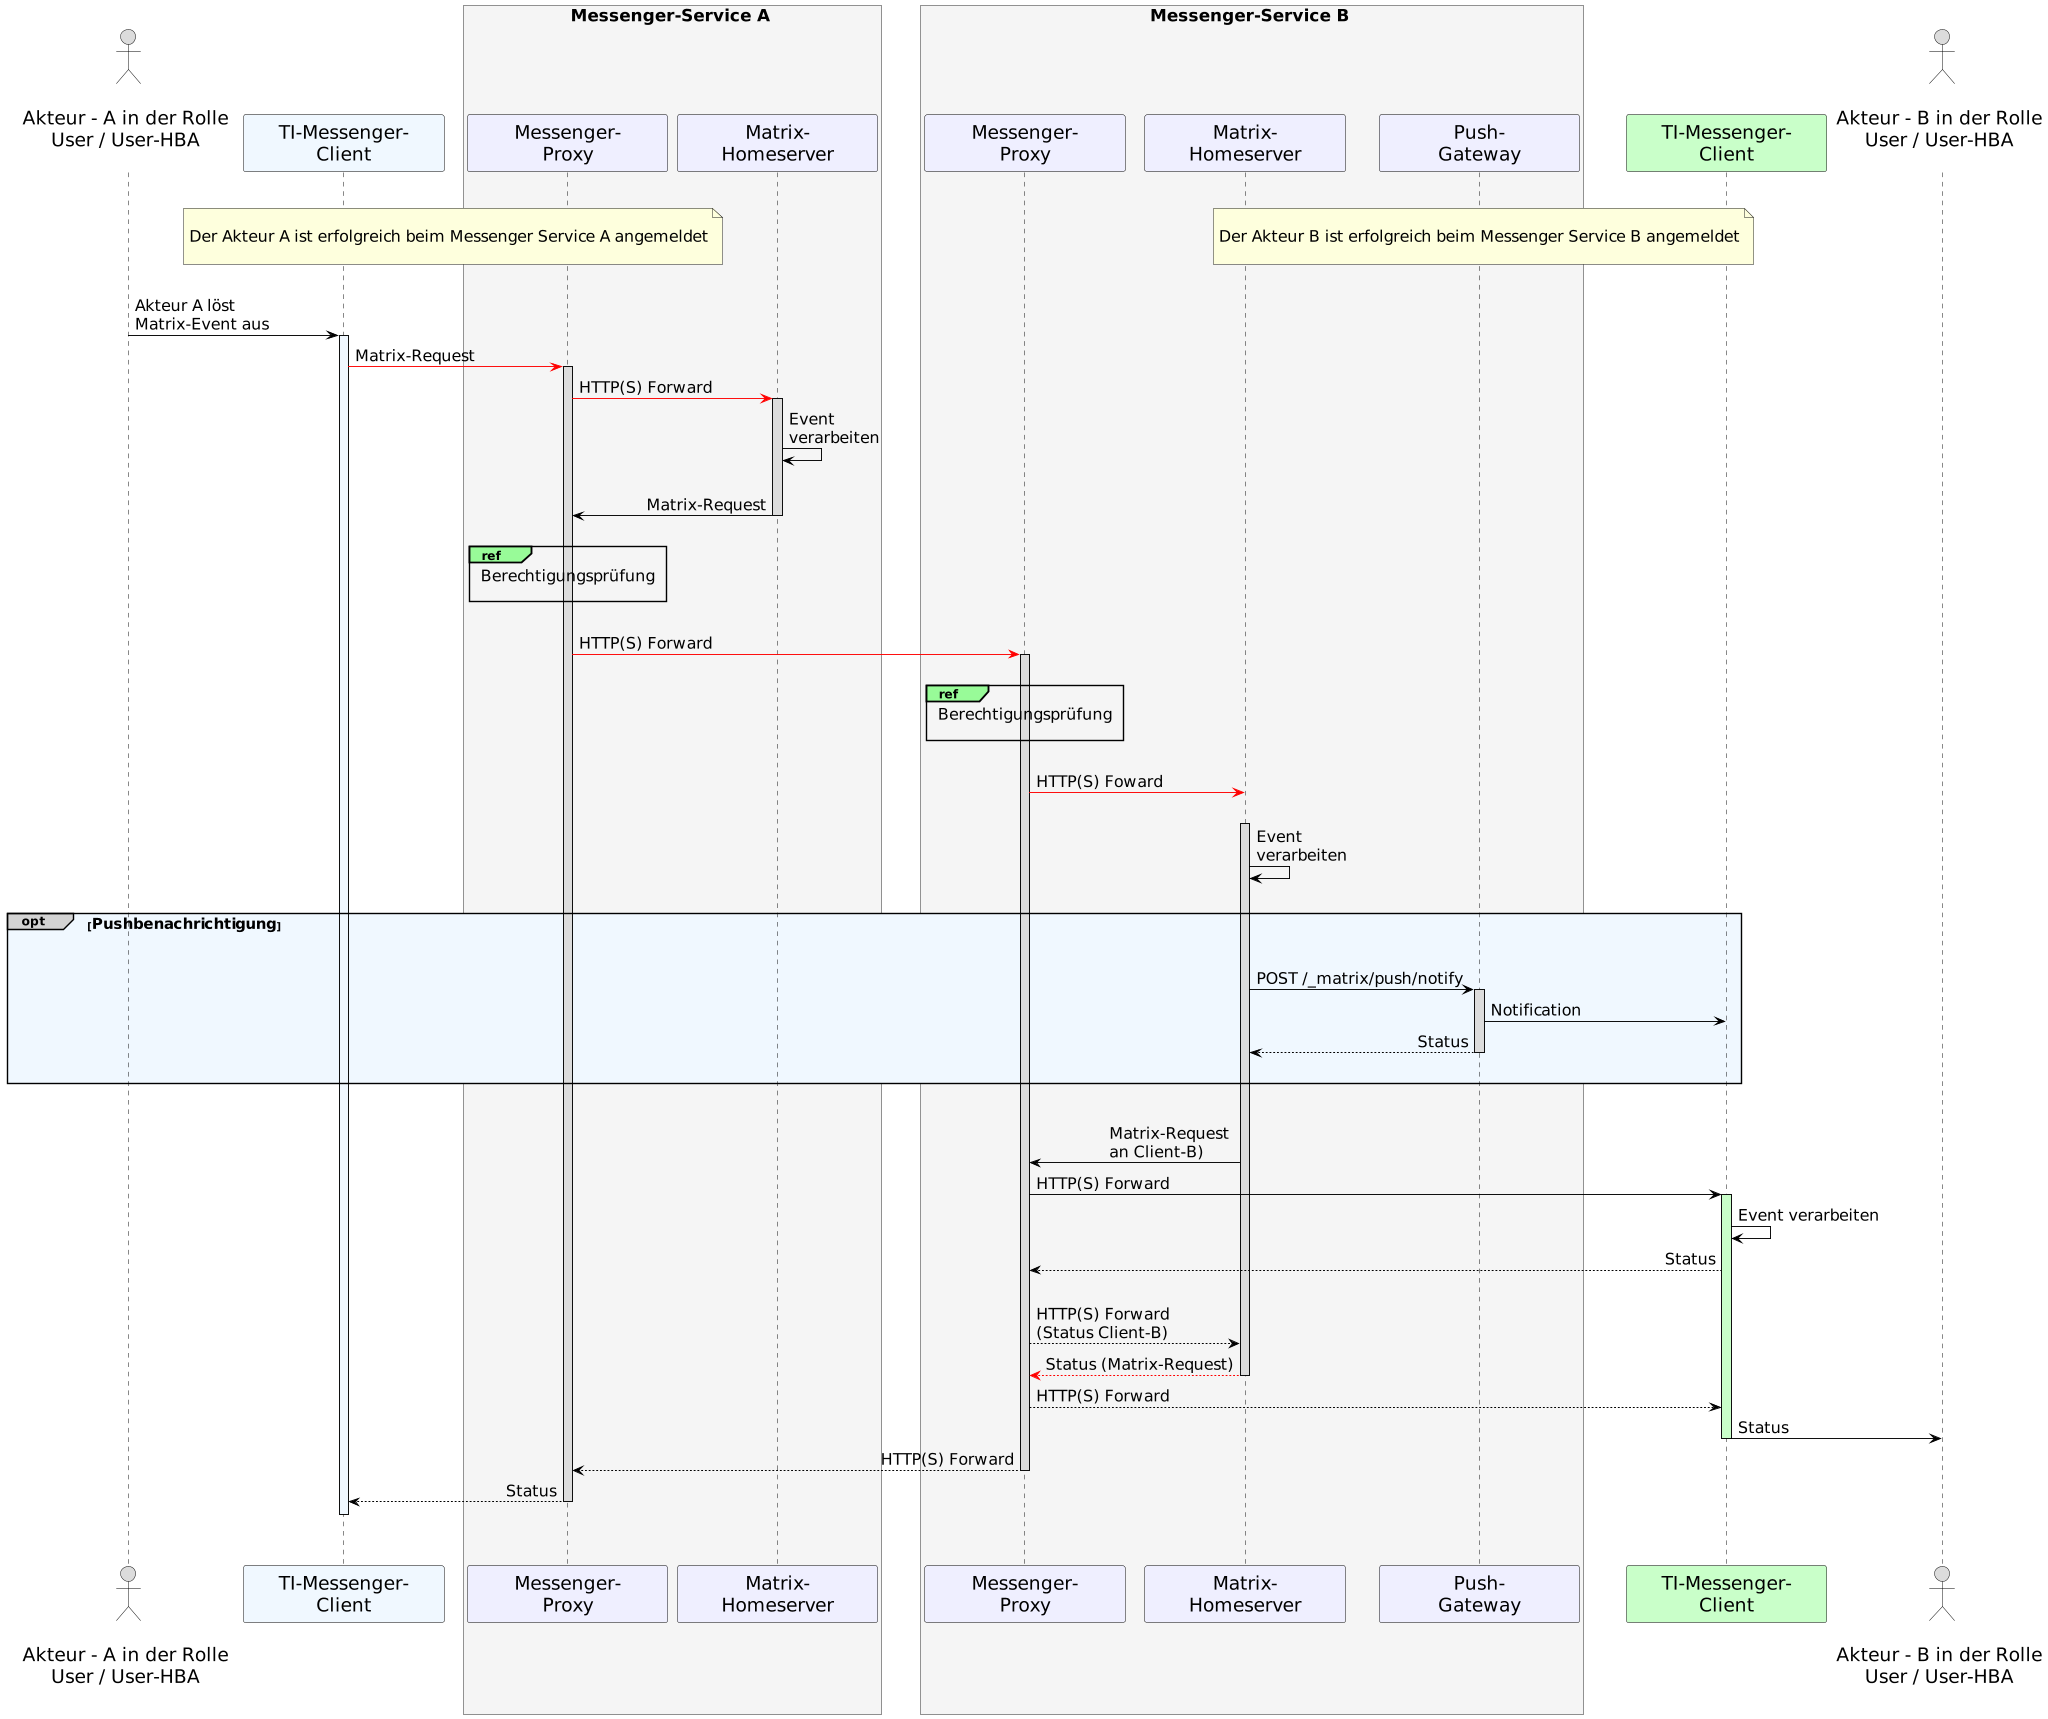

The diagram above was rendered by PlantUML. Its source (embedded in the PNG):
@startuml
!pragma teoz true
skinparam sequenceMessageAlign direction
skinparam minClassWidth 200
skinparam BoxPadding 15
skinparam sequenceReferenceHeaderBackgroundColor palegreen
scale max 2048 width

skinparam sequence {
ArrowColor black
ArrowFontSize 17
ActorBorderColor black
LifeLineBorderColor black
LifeLineBackgroundColor Gainsboro

ParticipantBorderColor Motivation
ParticipantBackgroundColor Motivation
ParticipantFontSize 20
ParticipantFontColor black
ParticipantBorderColor Black
ParticipantBackgroundColor MOTIVATION

ActorBackgroundColor Gainsboro
ActorFontColor black
ActorFontSize 20
ActorFontName Aapex
}
    actor U1 as "\nAkteur - A in der Rolle\nUser / User-HBA\n"
    participant C1 as "TI-Messenger-\nClient" #AliceBlue
    box <size:18>Messenger-Service A</size> #WhiteSmoke
      participant MP1 as "Messenger-\nProxy"
      participant MH1 as "Matrix-\nHomeserver"
    end box
    box <size:18>Messenger-Service B</size> #WhiteSmoke
    participant MP2 as "Messenger-\nProxy"
    participant MH2 as "Matrix-\nHomeserver"
    participant PG2 as "Push-\nGateway"
    end box
    participant C2 as "TI-Messenger-\nClient" #TECHNOLOGY
    actor U2 as "\nAkteur - B in der Rolle\nUser / User-HBA\n"
    
|||
/ note over U1, MH1: \n<size:17>Der Akteur A ist erfolgreich beim Messenger Service A angemeldet</size>\n   
/ note over U2, MP2: \n<size:17>Der Akteur B ist erfolgreich beim Messenger Service B angemeldet</size>\n    
|||

  U1->C1: Akteur A löst\nMatrix-Event aus
    activate C1 #AliceBlue
  C1-[#red]>MP1: Matrix-Request
    activate MP1
  MP1-[#red]>MH1: HTTP(S) Forward
    activate MH1
  MH1->MH1: Event \nverarbeiten
  |||
  MH1->MP1: Matrix-Request
    deactivate MH1
    |||
    ref over MP1, MP1: <size:17>Berechtigungsprüfung</size>\n    
  |||  
  MP1-[#red]>MP2: HTTP(S) Forward
    activate MP2
  |||
  ref over MP2, MP2: <size:17>Berechtigungsprüfung</size>\n 
  |||
  MP2-[#red]>MH2: HTTP(S) Foward
  |||

    activate MH2
  MH2->MH2: Event \nverarbeiten
  |||
 
  opt#LightGrey #AliceBlue <size:16>Pushbenachrichtigung</size>
  |||
    MH2->PG2: POST /_matrix/push/notify
      activate PG2
    PG2->C2: Notification
    PG2-->MH2: Status
      deactivate PG2
  |||
  end
  |||

  MH2->MP2: Matrix-Request \nan Client-B)
  MP2->C2: HTTP(S) Forward 
    activate C2 #TECHNOLOGY
  C2->C2: Event verarbeiten

  C2-->MP2: Status
  |||
  MP2-->MH2: HTTP(S) Forward \n(Status Client-B)
  MH2--[#red]>MP2: Status (Matrix-Request)
    deactivate MH2
  MP2-->C2: HTTP(S) Forward
  C2->U2: Status
    deactivate C2
  MP2-->MP1: HTTP(S) Forward
    deactivate MP2
  MP1-->C1: Status
    deactivate MP1
    deactivate C1
  |||
|||
@enduml